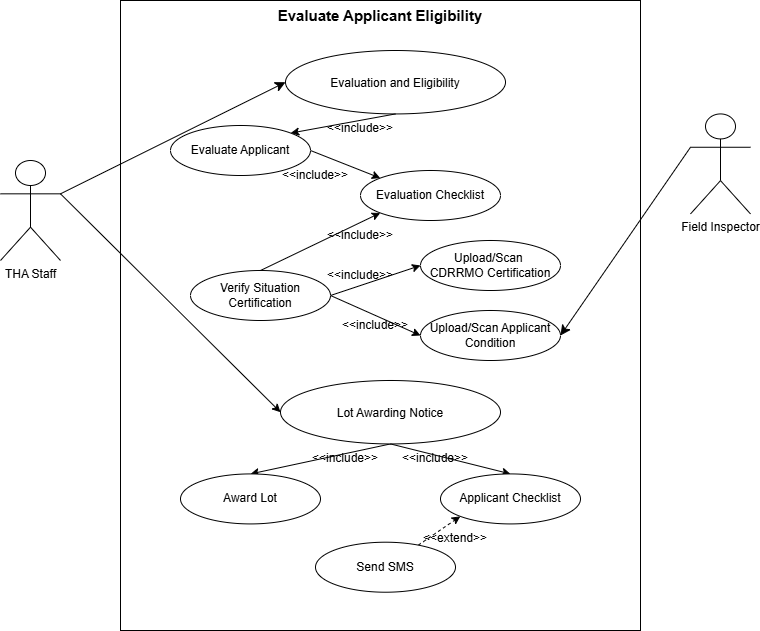

The diagram above was exported from draw.io. Its source (the exported page's mxGraphModel, read from the mxfile embedded in the PNG):
<mxGraphModel dx="1290" dy="773" grid="1" gridSize="10" guides="1" tooltips="1" connect="1" arrows="1" fold="1" page="1" pageScale="1" pageWidth="850" pageHeight="1100" math="0" shadow="0">
  <root>
    <mxCell id="0" />
    <mxCell id="1" parent="0" />
    <mxCell id="LuBsjASe2eytVzrp3_Yk-1" parent="1" style="rounded=0;whiteSpace=wrap;html=1;" value="" vertex="1">
      <mxGeometry height="630" width="520" x="150" y="30" as="geometry" />
    </mxCell>
    <mxCell id="Ah6ccpkuCHBjamdMaLU_-19" edge="1" parent="1" source="LuBsjASe2eytVzrp3_Yk-11" style="rounded=0;orthogonalLoop=1;jettySize=auto;html=1;exitX=1;exitY=0.3333333333333333;exitDx=0;exitDy=0;exitPerimeter=0;entryX=0;entryY=0.5;entryDx=0;entryDy=0;fontSize=12;startSize=8;endSize=8;" target="Ah6ccpkuCHBjamdMaLU_-1">
      <mxGeometry relative="1" as="geometry" />
    </mxCell>
    <mxCell id="217fBSAHGHSVQPu0NGTD-11" edge="1" parent="1" source="LuBsjASe2eytVzrp3_Yk-11" style="rounded=0;orthogonalLoop=1;jettySize=auto;html=1;exitX=1;exitY=0.3333333333333333;exitDx=0;exitDy=0;exitPerimeter=0;entryX=0;entryY=0.5;entryDx=0;entryDy=0;" target="217fBSAHGHSVQPu0NGTD-2">
      <mxGeometry relative="1" as="geometry" />
    </mxCell>
    <mxCell id="LuBsjASe2eytVzrp3_Yk-11" parent="1" style="shape=umlActor;verticalLabelPosition=bottom;verticalAlign=top;html=1;outlineConnect=0;" value="THA Staff" vertex="1">
      <mxGeometry height="100" width="60" x="30" y="190" as="geometry" />
    </mxCell>
    <mxCell id="Ah6ccpkuCHBjamdMaLU_-18" edge="1" parent="1" source="LuBsjASe2eytVzrp3_Yk-15" style="rounded=0;orthogonalLoop=1;jettySize=auto;html=1;exitX=0;exitY=0.3333333333333333;exitDx=0;exitDy=0;exitPerimeter=0;entryX=1;entryY=0.5;entryDx=0;entryDy=0;fontSize=12;startSize=8;endSize=8;" target="Ah6ccpkuCHBjamdMaLU_-14">
      <mxGeometry relative="1" as="geometry" />
    </mxCell>
    <mxCell id="LuBsjASe2eytVzrp3_Yk-15" parent="1" style="shape=umlActor;verticalLabelPosition=bottom;verticalAlign=top;html=1;outlineConnect=0;" value="Field Inspector" vertex="1">
      <mxGeometry height="100" width="60" x="720" y="143.43" as="geometry" />
    </mxCell>
    <mxCell id="LuBsjASe2eytVzrp3_Yk-16" parent="1" style="text;html=1;whiteSpace=wrap;strokeColor=none;fillColor=none;align=center;verticalAlign=middle;rounded=0;" value="&lt;b&gt;&lt;font style=&quot;font-size: 15px;&quot;&gt;Evaluate Applicant Eligibility&lt;/font&gt;&lt;/b&gt;" vertex="1">
      <mxGeometry height="30" width="270" x="275" y="30" as="geometry" />
    </mxCell>
    <mxCell id="Ah6ccpkuCHBjamdMaLU_-1" parent="1" style="ellipse;container=0;" value="Evaluation and Eligibility" vertex="1">
      <mxGeometry height="63.42857142857143" width="220" x="315" y="80.00142857142839" as="geometry" />
    </mxCell>
    <mxCell id="Ah6ccpkuCHBjamdMaLU_-2" edge="1" parent="1" source="Ah6ccpkuCHBjamdMaLU_-1" style="rounded=0;orthogonalLoop=1;jettySize=auto;html=1;exitX=0.5;exitY=1;exitDx=0;exitDy=0;entryX=1;entryY=0;entryDx=0;entryDy=0;" target="Ah6ccpkuCHBjamdMaLU_-4">
      <mxGeometry relative="1" as="geometry">
        <mxPoint x="455" y="218.43000000000006" as="sourcePoint" />
      </mxGeometry>
    </mxCell>
    <mxCell id="Ah6ccpkuCHBjamdMaLU_-3" edge="1" parent="1" source="Ah6ccpkuCHBjamdMaLU_-4" style="rounded=0;orthogonalLoop=1;jettySize=auto;html=1;exitX=1;exitY=0.5;exitDx=0;exitDy=0;entryX=0;entryY=0;entryDx=0;entryDy=0;" target="Ah6ccpkuCHBjamdMaLU_-6">
      <mxGeometry relative="1" as="geometry" />
    </mxCell>
    <mxCell id="Ah6ccpkuCHBjamdMaLU_-4" parent="1" style="ellipse;whiteSpace=wrap;html=1;" value="Evaluate Applicant" vertex="1">
      <mxGeometry height="50" width="140" x="200" y="155" as="geometry" />
    </mxCell>
    <mxCell id="Ah6ccpkuCHBjamdMaLU_-5" parent="1" style="text;html=1;whiteSpace=wrap;strokeColor=none;fillColor=none;align=center;verticalAlign=middle;rounded=0;" value="&amp;lt;&amp;lt;include&amp;gt;&amp;gt;" vertex="1">
      <mxGeometry height="30" width="60" x="360" y="143.43000000000006" as="geometry" />
    </mxCell>
    <mxCell id="Ah6ccpkuCHBjamdMaLU_-6" parent="1" style="ellipse;whiteSpace=wrap;html=1;" value="Evaluation Checklist" vertex="1">
      <mxGeometry height="50" width="140" x="390" y="200" as="geometry" />
    </mxCell>
    <mxCell id="Ah6ccpkuCHBjamdMaLU_-7" parent="1" style="text;html=1;whiteSpace=wrap;strokeColor=none;fillColor=none;align=center;verticalAlign=middle;rounded=0;" value="&amp;lt;&amp;lt;include&amp;gt;&amp;gt;" vertex="1">
      <mxGeometry height="30" width="60" x="315" y="190.00000000000006" as="geometry" />
    </mxCell>
    <mxCell id="Ah6ccpkuCHBjamdMaLU_-8" edge="1" parent="1" source="Ah6ccpkuCHBjamdMaLU_-11" style="rounded=0;orthogonalLoop=1;jettySize=auto;html=1;exitX=1;exitY=0.5;exitDx=0;exitDy=0;entryX=0;entryY=0.5;entryDx=0;entryDy=0;" target="Ah6ccpkuCHBjamdMaLU_-16">
      <mxGeometry relative="1" as="geometry" />
    </mxCell>
    <mxCell id="Ah6ccpkuCHBjamdMaLU_-9" edge="1" parent="1" source="Ah6ccpkuCHBjamdMaLU_-11" style="rounded=0;orthogonalLoop=1;jettySize=auto;html=1;exitX=1;exitY=0.5;exitDx=0;exitDy=0;entryX=0;entryY=0.5;entryDx=0;entryDy=0;" target="Ah6ccpkuCHBjamdMaLU_-14">
      <mxGeometry relative="1" as="geometry" />
    </mxCell>
    <mxCell id="Ah6ccpkuCHBjamdMaLU_-10" edge="1" parent="1" source="Ah6ccpkuCHBjamdMaLU_-11" style="rounded=0;orthogonalLoop=1;jettySize=auto;html=1;exitX=0.5;exitY=0;exitDx=0;exitDy=0;entryX=0;entryY=1;entryDx=0;entryDy=0;" target="Ah6ccpkuCHBjamdMaLU_-6">
      <mxGeometry relative="1" as="geometry" />
    </mxCell>
    <mxCell id="Ah6ccpkuCHBjamdMaLU_-11" parent="1" style="ellipse;whiteSpace=wrap;html=1;" value="Verify Situation Certification" vertex="1">
      <mxGeometry height="50" width="140" x="220" y="300.0000000000001" as="geometry" />
    </mxCell>
    <mxCell id="Ah6ccpkuCHBjamdMaLU_-12" parent="1" style="text;html=1;whiteSpace=wrap;strokeColor=none;fillColor=none;align=center;verticalAlign=middle;rounded=0;" value="&amp;lt;&amp;lt;include&amp;gt;&amp;gt;" vertex="1">
      <mxGeometry height="30" width="60" x="360" y="250.0000000000001" as="geometry" />
    </mxCell>
    <mxCell id="Ah6ccpkuCHBjamdMaLU_-13" parent="1" style="text;html=1;whiteSpace=wrap;strokeColor=none;fillColor=none;align=center;verticalAlign=middle;rounded=0;" value="&amp;lt;&amp;lt;include&amp;gt;&amp;gt;" vertex="1">
      <mxGeometry height="30" width="60" x="360" y="290.0000000000001" as="geometry" />
    </mxCell>
    <mxCell id="Ah6ccpkuCHBjamdMaLU_-14" parent="1" style="ellipse;whiteSpace=wrap;html=1;" value="Upload/Scan Applicant Condition" vertex="1">
      <mxGeometry height="50" width="140" x="450" y="340" as="geometry" />
    </mxCell>
    <mxCell id="Ah6ccpkuCHBjamdMaLU_-15" parent="1" style="text;html=1;whiteSpace=wrap;strokeColor=none;fillColor=none;align=center;verticalAlign=middle;rounded=0;" value="&amp;lt;&amp;lt;include&amp;gt;&amp;gt;" vertex="1">
      <mxGeometry height="30" width="60" x="375" y="340.0000000000001" as="geometry" />
    </mxCell>
    <mxCell id="Ah6ccpkuCHBjamdMaLU_-16" parent="1" style="ellipse;whiteSpace=wrap;html=1;" value="Upload/Scan&amp;nbsp;&lt;div&gt;&lt;span style=&quot;background-color: transparent; color: light-dark(rgb(0, 0, 0), rgb(255, 255, 255));&quot;&gt;CDRRMO Certification&lt;/span&gt;&lt;/div&gt;" vertex="1">
      <mxGeometry height="50" width="140" x="450" y="269.99999999999994" as="geometry" />
    </mxCell>
    <mxCell id="217fBSAHGHSVQPu0NGTD-1" edge="1" parent="1" source="217fBSAHGHSVQPu0NGTD-2" style="rounded=0;orthogonalLoop=1;jettySize=auto;html=1;exitX=0.5;exitY=1;exitDx=0;exitDy=0;entryX=0.5;entryY=0;entryDx=0;entryDy=0;" target="217fBSAHGHSVQPu0NGTD-9">
      <mxGeometry relative="1" as="geometry" />
    </mxCell>
    <mxCell id="217fBSAHGHSVQPu0NGTD-2" parent="1" style="ellipse;container=0;" value="Lot Awarding Notice" vertex="1">
      <mxGeometry height="63.42857142857143" width="220" x="310" y="410" as="geometry" />
    </mxCell>
    <mxCell id="217fBSAHGHSVQPu0NGTD-3" edge="1" parent="1" source="217fBSAHGHSVQPu0NGTD-2" style="rounded=0;orthogonalLoop=1;jettySize=auto;html=1;exitX=0.5;exitY=1;exitDx=0;exitDy=0;entryX=0.5;entryY=0;entryDx=0;entryDy=0;" target="217fBSAHGHSVQPu0NGTD-4">
      <mxGeometry relative="1" as="geometry">
        <mxPoint x="235" y="682.4242857142858" as="sourcePoint" />
      </mxGeometry>
    </mxCell>
    <mxCell id="217fBSAHGHSVQPu0NGTD-4" parent="1" style="ellipse;whiteSpace=wrap;html=1;" value="Applicant Checklist" vertex="1">
      <mxGeometry height="50" width="140" x="470" y="503.4242857142857" as="geometry" />
    </mxCell>
    <mxCell id="217fBSAHGHSVQPu0NGTD-5" parent="1" style="text;html=1;whiteSpace=wrap;strokeColor=none;fillColor=none;align=center;verticalAlign=middle;rounded=0;" value="&amp;lt;&amp;lt;include&amp;gt;&amp;gt;" vertex="1">
      <mxGeometry height="30" width="60" x="435" y="473.4242857142857" as="geometry" />
    </mxCell>
    <mxCell id="217fBSAHGHSVQPu0NGTD-6" edge="1" parent="1" source="217fBSAHGHSVQPu0NGTD-7" style="rounded=0;orthogonalLoop=1;jettySize=auto;html=1;entryX=0;entryY=1;entryDx=0;entryDy=0;dashed=1;" target="217fBSAHGHSVQPu0NGTD-4">
      <mxGeometry relative="1" as="geometry" />
    </mxCell>
    <mxCell id="217fBSAHGHSVQPu0NGTD-7" parent="1" style="ellipse;whiteSpace=wrap;html=1;" value="Send SMS" vertex="1">
      <mxGeometry height="50" width="140" x="345" y="571.7142857142858" as="geometry" />
    </mxCell>
    <mxCell id="217fBSAHGHSVQPu0NGTD-8" parent="1" style="text;html=1;whiteSpace=wrap;strokeColor=none;fillColor=none;align=center;verticalAlign=middle;rounded=0;" value="&amp;lt;&amp;lt;extend&amp;gt;&amp;gt;" vertex="1">
      <mxGeometry height="30" width="60" x="455" y="553.4242857142857" as="geometry" />
    </mxCell>
    <mxCell id="217fBSAHGHSVQPu0NGTD-9" parent="1" style="ellipse;whiteSpace=wrap;html=1;" value="Award Lot" vertex="1">
      <mxGeometry height="50" width="140" x="210" y="503.4242857142858" as="geometry" />
    </mxCell>
    <mxCell id="217fBSAHGHSVQPu0NGTD-10" parent="1" style="text;html=1;whiteSpace=wrap;strokeColor=none;fillColor=none;align=center;verticalAlign=middle;rounded=0;" value="&amp;lt;&amp;lt;include&amp;gt;&amp;gt;" vertex="1">
      <mxGeometry height="30" width="60" x="345" y="473.4242857142858" as="geometry" />
    </mxCell>
  </root>
</mxGraphModel>